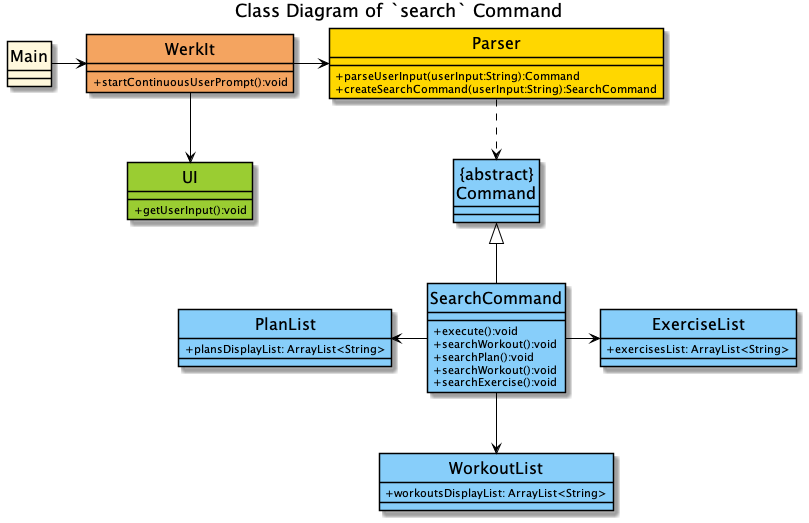

The diagram above was rendered by PlantUML. Its source (embedded in the PNG):
@startuml
'https://plantuml.com/class-diagram
hide circle
!include ../Style.puml
skinparam classAttributeIconSize 0
skinparam classFontSize 16
title Class Diagram of `search` Command

Main -> WerkIt
WerkIt -> Parser
WerkIt --> UI
"{abstract}\nCommand" <|-- SearchCommand
ExerciseList <-left- SearchCommand
PlanList <- SearchCommand
WorkoutList <-u- SearchCommand
Parser ..> "{abstract}\nCommand"
skinparam classFontSize 16
class WerkIt #Sandybrown {
+ startContinuousUserPrompt():void
}

class Main COLOR_MAIN {

}

class SearchCommand #LightSkyBlue {
+ execute():void
+ searchWorkout():void
+ searchPlan():void
+ searchWorkout():void
+ searchExercise():void
}

class "{abstract}\nCommand" #LightSkyBlue {
}

class UI #YellowGreen {
+ getUserInput():void
}

class Parser #Gold {
+ parseUserInput(userInput:String):Command
+ createSearchCommand(userInput:String):SearchCommand
}

class ExerciseList #LightSkyBlue {
+ exercisesList: ArrayList<String>
}

class WorkoutList #LightSkyBlue {
+ workoutsDisplayList: ArrayList<String>
}

class PlanList #LightSkyBlue {
+ plansDisplayList: ArrayList<String>
}

@enduml